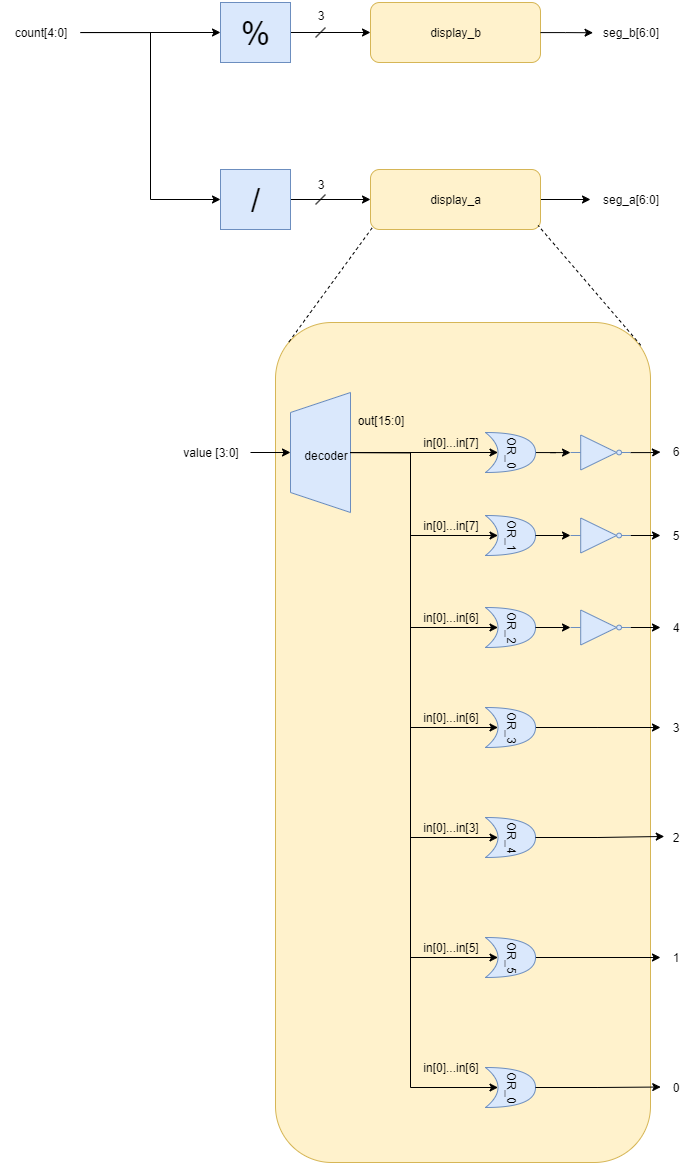

The diagram above was exported from draw.io. Its source (the exported page's mxGraphModel, read from the mxfile embedded in the PNG):
<mxGraphModel dx="2578" dy="1513" grid="1" gridSize="10" guides="1" tooltips="1" connect="1" arrows="1" fold="1" page="1" pageScale="1" pageWidth="827" pageHeight="1169" math="0" shadow="0">
  <root>
    <object label="" Adder="fas" dá="" id="0">
      <mxCell />
    </object>
    <mxCell id="1" parent="0" />
    <mxCell id="RW-VZteA-nx_PPnc27g3-64" value="" style="rounded=1;whiteSpace=wrap;html=1;fillColor=#fff2cc;strokeColor=#d6b656;" vertex="1" parent="1">
      <mxGeometry x="325" y="390" width="375" height="840" as="geometry" />
    </mxCell>
    <mxCell id="RW-VZteA-nx_PPnc27g3-11" style="edgeStyle=orthogonalEdgeStyle;rounded=0;orthogonalLoop=1;jettySize=auto;html=1;" edge="1" parent="1" source="RW-VZteA-nx_PPnc27g3-1" target="RW-VZteA-nx_PPnc27g3-9">
      <mxGeometry relative="1" as="geometry" />
    </mxCell>
    <mxCell id="RW-VZteA-nx_PPnc27g3-1" value="&lt;font style=&quot;font-size: 33px;&quot;&gt;%&lt;/font&gt;" style="rounded=0;whiteSpace=wrap;html=1;fillColor=#dae8fc;strokeColor=#6c8ebf;" vertex="1" parent="1">
      <mxGeometry x="270" y="70" width="70" height="60" as="geometry" />
    </mxCell>
    <mxCell id="RW-VZteA-nx_PPnc27g3-12" style="edgeStyle=orthogonalEdgeStyle;rounded=0;orthogonalLoop=1;jettySize=auto;html=1;entryX=0;entryY=0.5;entryDx=0;entryDy=0;" edge="1" parent="1" source="RW-VZteA-nx_PPnc27g3-2" target="RW-VZteA-nx_PPnc27g3-10">
      <mxGeometry relative="1" as="geometry" />
    </mxCell>
    <mxCell id="RW-VZteA-nx_PPnc27g3-2" value="&lt;font style=&quot;font-size: 33px;&quot;&gt;/&lt;/font&gt;" style="rounded=0;whiteSpace=wrap;html=1;fillColor=#dae8fc;strokeColor=#6c8ebf;" vertex="1" parent="1">
      <mxGeometry x="270" y="237" width="70" height="60" as="geometry" />
    </mxCell>
    <mxCell id="RW-VZteA-nx_PPnc27g3-6" style="edgeStyle=orthogonalEdgeStyle;rounded=0;orthogonalLoop=1;jettySize=auto;html=1;entryX=0;entryY=0.5;entryDx=0;entryDy=0;" edge="1" parent="1" source="RW-VZteA-nx_PPnc27g3-5" target="RW-VZteA-nx_PPnc27g3-1">
      <mxGeometry relative="1" as="geometry" />
    </mxCell>
    <mxCell id="RW-VZteA-nx_PPnc27g3-7" style="edgeStyle=orthogonalEdgeStyle;rounded=0;orthogonalLoop=1;jettySize=auto;html=1;entryX=0;entryY=0.5;entryDx=0;entryDy=0;" edge="1" parent="1" source="RW-VZteA-nx_PPnc27g3-5" target="RW-VZteA-nx_PPnc27g3-2">
      <mxGeometry relative="1" as="geometry" />
    </mxCell>
    <mxCell id="RW-VZteA-nx_PPnc27g3-5" value="count[4:0]" style="text;html=1;align=center;verticalAlign=middle;resizable=0;points=[];autosize=1;strokeColor=none;fillColor=none;" vertex="1" parent="1">
      <mxGeometry x="50" y="85" width="80" height="30" as="geometry" />
    </mxCell>
    <mxCell id="RW-VZteA-nx_PPnc27g3-9" value="display_b" style="rounded=1;whiteSpace=wrap;html=1;fillColor=#fff2cc;strokeColor=#d6b656;" vertex="1" parent="1">
      <mxGeometry x="420" y="70" width="170" height="60" as="geometry" />
    </mxCell>
    <mxCell id="RW-VZteA-nx_PPnc27g3-16" style="edgeStyle=orthogonalEdgeStyle;rounded=0;orthogonalLoop=1;jettySize=auto;html=1;" edge="1" parent="1" source="RW-VZteA-nx_PPnc27g3-10" target="RW-VZteA-nx_PPnc27g3-15">
      <mxGeometry relative="1" as="geometry" />
    </mxCell>
    <mxCell id="RW-VZteA-nx_PPnc27g3-10" value="display_a" style="rounded=1;whiteSpace=wrap;html=1;fillColor=#fff2cc;strokeColor=#d6b656;" vertex="1" parent="1">
      <mxGeometry x="420" y="237" width="170" height="60" as="geometry" />
    </mxCell>
    <mxCell id="RW-VZteA-nx_PPnc27g3-13" value="seg_b[6:0]" style="text;html=1;align=center;verticalAlign=middle;resizable=0;points=[];autosize=1;strokeColor=none;fillColor=none;" vertex="1" parent="1">
      <mxGeometry x="640" y="85" width="80" height="30" as="geometry" />
    </mxCell>
    <mxCell id="RW-VZteA-nx_PPnc27g3-14" style="edgeStyle=orthogonalEdgeStyle;rounded=0;orthogonalLoop=1;jettySize=auto;html=1;entryX=0.032;entryY=0.508;entryDx=0;entryDy=0;entryPerimeter=0;" edge="1" parent="1" source="RW-VZteA-nx_PPnc27g3-9" target="RW-VZteA-nx_PPnc27g3-13">
      <mxGeometry relative="1" as="geometry" />
    </mxCell>
    <mxCell id="RW-VZteA-nx_PPnc27g3-15" value="seg_a[6:0]" style="text;html=1;align=center;verticalAlign=middle;resizable=0;points=[];autosize=1;strokeColor=none;fillColor=none;" vertex="1" parent="1">
      <mxGeometry x="640" y="252" width="80" height="30" as="geometry" />
    </mxCell>
    <mxCell id="RW-VZteA-nx_PPnc27g3-24" style="edgeStyle=orthogonalEdgeStyle;rounded=0;orthogonalLoop=1;jettySize=auto;html=1;entryX=0.5;entryY=0;entryDx=0;entryDy=0;" edge="1" parent="1" source="RW-VZteA-nx_PPnc27g3-17" target="RW-VZteA-nx_PPnc27g3-22">
      <mxGeometry relative="1" as="geometry" />
    </mxCell>
    <mxCell id="RW-VZteA-nx_PPnc27g3-17" value="value [3:0]" style="text;html=1;align=center;verticalAlign=middle;resizable=0;points=[];autosize=1;strokeColor=none;fillColor=none;" vertex="1" parent="1">
      <mxGeometry x="220" y="505" width="80" height="30" as="geometry" />
    </mxCell>
    <mxCell id="RW-VZteA-nx_PPnc27g3-18" value="3" style="text;html=1;align=center;verticalAlign=middle;resizable=0;points=[];autosize=1;strokeColor=none;fillColor=none;" vertex="1" parent="1">
      <mxGeometry x="355" y="68" width="30" height="30" as="geometry" />
    </mxCell>
    <mxCell id="RW-VZteA-nx_PPnc27g3-19" value="" style="endArrow=none;html=1;rounded=0;" edge="1" parent="1">
      <mxGeometry width="50" height="50" relative="1" as="geometry">
        <mxPoint x="365" y="105" as="sourcePoint" />
        <mxPoint x="375" y="95" as="targetPoint" />
      </mxGeometry>
    </mxCell>
    <mxCell id="RW-VZteA-nx_PPnc27g3-20" value="" style="endArrow=none;html=1;rounded=0;" edge="1" parent="1">
      <mxGeometry width="50" height="50" relative="1" as="geometry">
        <mxPoint x="365" y="272" as="sourcePoint" />
        <mxPoint x="375" y="262" as="targetPoint" />
      </mxGeometry>
    </mxCell>
    <mxCell id="RW-VZteA-nx_PPnc27g3-21" value="3" style="text;html=1;align=center;verticalAlign=middle;resizable=0;points=[];autosize=1;strokeColor=none;fillColor=none;" vertex="1" parent="1">
      <mxGeometry x="355" y="237" width="30" height="30" as="geometry" />
    </mxCell>
    <mxCell id="RW-VZteA-nx_PPnc27g3-25" style="edgeStyle=orthogonalEdgeStyle;rounded=0;orthogonalLoop=1;jettySize=auto;html=1;exitX=0.5;exitY=1;exitDx=0;exitDy=0;entryX=0.25;entryY=0.5;entryDx=0;entryDy=0;entryPerimeter=0;" edge="1" parent="1" source="RW-VZteA-nx_PPnc27g3-22" target="RW-VZteA-nx_PPnc27g3-27">
      <mxGeometry relative="1" as="geometry">
        <mxPoint x="480" y="520" as="targetPoint" />
      </mxGeometry>
    </mxCell>
    <mxCell id="RW-VZteA-nx_PPnc27g3-22" value="" style="shape=trapezoid;perimeter=trapezoidPerimeter;whiteSpace=wrap;html=1;fixedSize=1;rotation=-90;fillColor=#dae8fc;strokeColor=#6c8ebf;" vertex="1" parent="1">
      <mxGeometry x="310" y="490" width="120" height="60" as="geometry" />
    </mxCell>
    <mxCell id="RW-VZteA-nx_PPnc27g3-23" value="decoder" style="text;html=1;align=center;verticalAlign=middle;resizable=0;points=[];autosize=1;" vertex="1" parent="1">
      <mxGeometry x="340" y="507.5" width="70" height="30" as="geometry" />
    </mxCell>
    <mxCell id="RW-VZteA-nx_PPnc27g3-26" value="out[15:0]" style="text;html=1;align=center;verticalAlign=middle;resizable=0;points=[];autosize=1;strokeColor=none;fillColor=none;" vertex="1" parent="1">
      <mxGeometry x="395" y="472.5" width="70" height="30" as="geometry" />
    </mxCell>
    <mxCell id="RW-VZteA-nx_PPnc27g3-29" style="edgeStyle=orthogonalEdgeStyle;rounded=0;orthogonalLoop=1;jettySize=auto;html=1;" edge="1" parent="1" source="RW-VZteA-nx_PPnc27g3-27" target="RW-VZteA-nx_PPnc27g3-28">
      <mxGeometry relative="1" as="geometry" />
    </mxCell>
    <mxCell id="RW-VZteA-nx_PPnc27g3-27" value="OR_0" style="shape=xor;whiteSpace=wrap;html=1;direction=north;rotation=90;fillColor=#dae8fc;strokeColor=#6c8ebf;" vertex="1" parent="1">
      <mxGeometry x="540" y="495" width="40" height="50" as="geometry" />
    </mxCell>
    <mxCell id="RW-VZteA-nx_PPnc27g3-67" style="edgeStyle=orthogonalEdgeStyle;rounded=0;orthogonalLoop=1;jettySize=auto;html=1;" edge="1" parent="1" source="RW-VZteA-nx_PPnc27g3-28" target="RW-VZteA-nx_PPnc27g3-30">
      <mxGeometry relative="1" as="geometry" />
    </mxCell>
    <mxCell id="RW-VZteA-nx_PPnc27g3-28" value="" style="verticalLabelPosition=bottom;shadow=0;dashed=0;align=center;html=1;verticalAlign=top;shape=mxgraph.electrical.logic_gates.inverter_2;fillColor=#dae8fc;strokeColor=#6c8ebf;" vertex="1" parent="1">
      <mxGeometry x="620" y="502.5" width="60" height="35" as="geometry" />
    </mxCell>
    <mxCell id="RW-VZteA-nx_PPnc27g3-30" value="6" style="text;html=1;align=center;verticalAlign=middle;resizable=0;points=[];autosize=1;strokeColor=none;fillColor=none;" vertex="1" parent="1">
      <mxGeometry x="710" y="504.5" width="30" height="30" as="geometry" />
    </mxCell>
    <mxCell id="RW-VZteA-nx_PPnc27g3-31" value="in[0]...in[7]" style="text;html=1;align=center;verticalAlign=middle;resizable=0;points=[];autosize=1;strokeColor=none;fillColor=none;" vertex="1" parent="1">
      <mxGeometry x="460" y="495" width="80" height="30" as="geometry" />
    </mxCell>
    <mxCell id="RW-VZteA-nx_PPnc27g3-32" value="OR_1" style="shape=xor;whiteSpace=wrap;html=1;direction=north;rotation=90;fillColor=#dae8fc;strokeColor=#6c8ebf;" vertex="1" parent="1">
      <mxGeometry x="540" y="578" width="40" height="50" as="geometry" />
    </mxCell>
    <mxCell id="RW-VZteA-nx_PPnc27g3-33" value="OR_2" style="shape=xor;whiteSpace=wrap;html=1;direction=north;rotation=90;fillColor=#dae8fc;strokeColor=#6c8ebf;" vertex="1" parent="1">
      <mxGeometry x="540" y="670" width="40" height="50" as="geometry" />
    </mxCell>
    <mxCell id="RW-VZteA-nx_PPnc27g3-54" style="edgeStyle=orthogonalEdgeStyle;rounded=0;orthogonalLoop=1;jettySize=auto;html=1;" edge="1" parent="1" source="RW-VZteA-nx_PPnc27g3-34">
      <mxGeometry relative="1" as="geometry">
        <mxPoint x="710" y="794.9999999999998" as="targetPoint" />
      </mxGeometry>
    </mxCell>
    <mxCell id="RW-VZteA-nx_PPnc27g3-34" value="OR_3" style="shape=xor;whiteSpace=wrap;html=1;direction=north;rotation=90;fillColor=#dae8fc;strokeColor=#6c8ebf;" vertex="1" parent="1">
      <mxGeometry x="540" y="770" width="40" height="50" as="geometry" />
    </mxCell>
    <mxCell id="RW-VZteA-nx_PPnc27g3-35" value="OR_4" style="shape=xor;whiteSpace=wrap;html=1;direction=north;rotation=90;fillColor=#dae8fc;strokeColor=#6c8ebf;" vertex="1" parent="1">
      <mxGeometry x="540" y="880" width="40" height="50" as="geometry" />
    </mxCell>
    <mxCell id="RW-VZteA-nx_PPnc27g3-62" style="edgeStyle=orthogonalEdgeStyle;rounded=0;orthogonalLoop=1;jettySize=auto;html=1;" edge="1" parent="1" source="RW-VZteA-nx_PPnc27g3-36" target="RW-VZteA-nx_PPnc27g3-59">
      <mxGeometry relative="1" as="geometry" />
    </mxCell>
    <mxCell id="RW-VZteA-nx_PPnc27g3-36" value="OR_5" style="shape=xor;whiteSpace=wrap;html=1;direction=north;rotation=90;fillColor=#dae8fc;strokeColor=#6c8ebf;" vertex="1" parent="1">
      <mxGeometry x="540" y="1000" width="40" height="50" as="geometry" />
    </mxCell>
    <mxCell id="RW-VZteA-nx_PPnc27g3-37" value="OR_0" style="shape=xor;whiteSpace=wrap;html=1;direction=north;rotation=90;fillColor=#dae8fc;strokeColor=#6c8ebf;" vertex="1" parent="1">
      <mxGeometry x="540" y="1130" width="40" height="50" as="geometry" />
    </mxCell>
    <mxCell id="RW-VZteA-nx_PPnc27g3-66" style="edgeStyle=orthogonalEdgeStyle;rounded=0;orthogonalLoop=1;jettySize=auto;html=1;" edge="1" parent="1" source="RW-VZteA-nx_PPnc27g3-38" target="RW-VZteA-nx_PPnc27g3-55">
      <mxGeometry relative="1" as="geometry" />
    </mxCell>
    <mxCell id="RW-VZteA-nx_PPnc27g3-38" value="" style="verticalLabelPosition=bottom;shadow=0;dashed=0;align=center;html=1;verticalAlign=top;shape=mxgraph.electrical.logic_gates.inverter_2;fillColor=#dae8fc;strokeColor=#6c8ebf;" vertex="1" parent="1">
      <mxGeometry x="620" y="585.5" width="60" height="35" as="geometry" />
    </mxCell>
    <mxCell id="RW-VZteA-nx_PPnc27g3-39" style="edgeStyle=orthogonalEdgeStyle;rounded=0;orthogonalLoop=1;jettySize=auto;html=1;entryX=0;entryY=0.5;entryDx=0;entryDy=0;entryPerimeter=0;" edge="1" parent="1" source="RW-VZteA-nx_PPnc27g3-32" target="RW-VZteA-nx_PPnc27g3-38">
      <mxGeometry relative="1" as="geometry" />
    </mxCell>
    <mxCell id="RW-VZteA-nx_PPnc27g3-65" style="edgeStyle=orthogonalEdgeStyle;rounded=0;orthogonalLoop=1;jettySize=auto;html=1;" edge="1" parent="1" source="RW-VZteA-nx_PPnc27g3-40" target="RW-VZteA-nx_PPnc27g3-56">
      <mxGeometry relative="1" as="geometry" />
    </mxCell>
    <mxCell id="RW-VZteA-nx_PPnc27g3-40" value="" style="verticalLabelPosition=bottom;shadow=0;dashed=0;align=center;html=1;verticalAlign=top;shape=mxgraph.electrical.logic_gates.inverter_2;fillColor=#dae8fc;strokeColor=#6c8ebf;" vertex="1" parent="1">
      <mxGeometry x="620" y="677.5" width="60" height="35" as="geometry" />
    </mxCell>
    <mxCell id="RW-VZteA-nx_PPnc27g3-41" style="edgeStyle=orthogonalEdgeStyle;rounded=0;orthogonalLoop=1;jettySize=auto;html=1;entryX=0;entryY=0.5;entryDx=0;entryDy=0;entryPerimeter=0;" edge="1" parent="1" source="RW-VZteA-nx_PPnc27g3-33" target="RW-VZteA-nx_PPnc27g3-40">
      <mxGeometry relative="1" as="geometry" />
    </mxCell>
    <mxCell id="RW-VZteA-nx_PPnc27g3-42" style="edgeStyle=orthogonalEdgeStyle;rounded=0;orthogonalLoop=1;jettySize=auto;html=1;entryX=0.25;entryY=0.5;entryDx=0;entryDy=0;entryPerimeter=0;" edge="1" parent="1" source="RW-VZteA-nx_PPnc27g3-22" target="RW-VZteA-nx_PPnc27g3-32">
      <mxGeometry relative="1" as="geometry">
        <Array as="points">
          <mxPoint x="460" y="520" />
          <mxPoint x="460" y="603" />
        </Array>
      </mxGeometry>
    </mxCell>
    <mxCell id="RW-VZteA-nx_PPnc27g3-43" value="in[0]...in[7]" style="text;html=1;align=center;verticalAlign=middle;resizable=0;points=[];autosize=1;strokeColor=none;fillColor=none;" vertex="1" parent="1">
      <mxGeometry x="460" y="578" width="80" height="30" as="geometry" />
    </mxCell>
    <mxCell id="RW-VZteA-nx_PPnc27g3-44" value="in[0]...in[6]" style="text;html=1;align=center;verticalAlign=middle;resizable=0;points=[];autosize=1;strokeColor=none;fillColor=none;" vertex="1" parent="1">
      <mxGeometry x="460" y="670" width="80" height="30" as="geometry" />
    </mxCell>
    <mxCell id="RW-VZteA-nx_PPnc27g3-45" style="edgeStyle=orthogonalEdgeStyle;rounded=0;orthogonalLoop=1;jettySize=auto;html=1;entryX=0.25;entryY=0.5;entryDx=0;entryDy=0;entryPerimeter=0;" edge="1" parent="1" source="RW-VZteA-nx_PPnc27g3-22" target="RW-VZteA-nx_PPnc27g3-33">
      <mxGeometry relative="1" as="geometry">
        <Array as="points">
          <mxPoint x="460" y="520" />
          <mxPoint x="460" y="695" />
        </Array>
      </mxGeometry>
    </mxCell>
    <mxCell id="RW-VZteA-nx_PPnc27g3-46" style="edgeStyle=orthogonalEdgeStyle;rounded=0;orthogonalLoop=1;jettySize=auto;html=1;entryX=0.25;entryY=0.5;entryDx=0;entryDy=0;entryPerimeter=0;" edge="1" parent="1" source="RW-VZteA-nx_PPnc27g3-22" target="RW-VZteA-nx_PPnc27g3-34">
      <mxGeometry relative="1" as="geometry">
        <Array as="points">
          <mxPoint x="460" y="520" />
          <mxPoint x="460" y="795" />
        </Array>
      </mxGeometry>
    </mxCell>
    <mxCell id="RW-VZteA-nx_PPnc27g3-47" value="in[0]...in[6]" style="text;html=1;align=center;verticalAlign=middle;resizable=0;points=[];autosize=1;strokeColor=none;fillColor=none;" vertex="1" parent="1">
      <mxGeometry x="460" y="770" width="80" height="30" as="geometry" />
    </mxCell>
    <mxCell id="RW-VZteA-nx_PPnc27g3-48" style="edgeStyle=orthogonalEdgeStyle;rounded=0;orthogonalLoop=1;jettySize=auto;html=1;entryX=0.25;entryY=0.5;entryDx=0;entryDy=0;entryPerimeter=0;" edge="1" parent="1" source="RW-VZteA-nx_PPnc27g3-22" target="RW-VZteA-nx_PPnc27g3-35">
      <mxGeometry relative="1" as="geometry">
        <Array as="points">
          <mxPoint x="460" y="520" />
          <mxPoint x="460" y="905" />
        </Array>
      </mxGeometry>
    </mxCell>
    <mxCell id="RW-VZteA-nx_PPnc27g3-49" value="in[0]...in[3]" style="text;html=1;align=center;verticalAlign=middle;resizable=0;points=[];autosize=1;strokeColor=none;fillColor=none;" vertex="1" parent="1">
      <mxGeometry x="460" y="880" width="80" height="30" as="geometry" />
    </mxCell>
    <mxCell id="RW-VZteA-nx_PPnc27g3-50" style="edgeStyle=orthogonalEdgeStyle;rounded=0;orthogonalLoop=1;jettySize=auto;html=1;entryX=0.25;entryY=0.5;entryDx=0;entryDy=0;entryPerimeter=0;" edge="1" parent="1" source="RW-VZteA-nx_PPnc27g3-22" target="RW-VZteA-nx_PPnc27g3-36">
      <mxGeometry relative="1" as="geometry">
        <Array as="points">
          <mxPoint x="460" y="520" />
          <mxPoint x="460" y="1025" />
        </Array>
      </mxGeometry>
    </mxCell>
    <mxCell id="RW-VZteA-nx_PPnc27g3-51" value="in[0]...in[5]" style="text;html=1;align=center;verticalAlign=middle;resizable=0;points=[];autosize=1;strokeColor=none;fillColor=none;" vertex="1" parent="1">
      <mxGeometry x="460" y="1000" width="80" height="30" as="geometry" />
    </mxCell>
    <mxCell id="RW-VZteA-nx_PPnc27g3-52" style="edgeStyle=orthogonalEdgeStyle;rounded=0;orthogonalLoop=1;jettySize=auto;html=1;entryX=0.25;entryY=0.5;entryDx=0;entryDy=0;entryPerimeter=0;" edge="1" parent="1" source="RW-VZteA-nx_PPnc27g3-22" target="RW-VZteA-nx_PPnc27g3-37">
      <mxGeometry relative="1" as="geometry">
        <Array as="points">
          <mxPoint x="460" y="520" />
          <mxPoint x="460" y="1155" />
        </Array>
      </mxGeometry>
    </mxCell>
    <mxCell id="RW-VZteA-nx_PPnc27g3-53" value="in[0]...in[6]" style="text;html=1;align=center;verticalAlign=middle;resizable=0;points=[];autosize=1;strokeColor=none;fillColor=none;" vertex="1" parent="1">
      <mxGeometry x="460" y="1120" width="80" height="30" as="geometry" />
    </mxCell>
    <mxCell id="RW-VZteA-nx_PPnc27g3-55" value="5" style="text;html=1;align=center;verticalAlign=middle;resizable=0;points=[];autosize=1;strokeColor=none;fillColor=none;" vertex="1" parent="1">
      <mxGeometry x="710" y="588" width="30" height="30" as="geometry" />
    </mxCell>
    <mxCell id="RW-VZteA-nx_PPnc27g3-56" value="4" style="text;html=1;align=center;verticalAlign=middle;resizable=0;points=[];autosize=1;strokeColor=none;fillColor=none;" vertex="1" parent="1">
      <mxGeometry x="710" y="680" width="30" height="30" as="geometry" />
    </mxCell>
    <mxCell id="RW-VZteA-nx_PPnc27g3-57" value="3" style="text;html=1;align=center;verticalAlign=middle;resizable=0;points=[];autosize=1;strokeColor=none;fillColor=none;" vertex="1" parent="1">
      <mxGeometry x="710" y="780" width="30" height="30" as="geometry" />
    </mxCell>
    <mxCell id="RW-VZteA-nx_PPnc27g3-58" value="2" style="text;html=1;align=center;verticalAlign=middle;resizable=0;points=[];autosize=1;strokeColor=none;fillColor=none;" vertex="1" parent="1">
      <mxGeometry x="710" y="890" width="30" height="30" as="geometry" />
    </mxCell>
    <mxCell id="RW-VZteA-nx_PPnc27g3-59" value="1" style="text;html=1;align=center;verticalAlign=middle;resizable=0;points=[];autosize=1;strokeColor=none;fillColor=none;" vertex="1" parent="1">
      <mxGeometry x="710" y="1010" width="30" height="30" as="geometry" />
    </mxCell>
    <mxCell id="RW-VZteA-nx_PPnc27g3-60" value="0" style="text;html=1;align=center;verticalAlign=middle;resizable=0;points=[];autosize=1;strokeColor=none;fillColor=none;" vertex="1" parent="1">
      <mxGeometry x="710" y="1140" width="30" height="30" as="geometry" />
    </mxCell>
    <mxCell id="RW-VZteA-nx_PPnc27g3-61" style="edgeStyle=orthogonalEdgeStyle;rounded=0;orthogonalLoop=1;jettySize=auto;html=1;entryX=0.125;entryY=0.465;entryDx=0;entryDy=0;entryPerimeter=0;" edge="1" parent="1" source="RW-VZteA-nx_PPnc27g3-35" target="RW-VZteA-nx_PPnc27g3-58">
      <mxGeometry relative="1" as="geometry" />
    </mxCell>
    <mxCell id="RW-VZteA-nx_PPnc27g3-63" style="edgeStyle=orthogonalEdgeStyle;rounded=0;orthogonalLoop=1;jettySize=auto;html=1;entryX=0.008;entryY=0.484;entryDx=0;entryDy=0;entryPerimeter=0;" edge="1" parent="1" source="RW-VZteA-nx_PPnc27g3-37" target="RW-VZteA-nx_PPnc27g3-60">
      <mxGeometry relative="1" as="geometry" />
    </mxCell>
    <mxCell id="RW-VZteA-nx_PPnc27g3-69" value="" style="endArrow=none;dashed=1;html=1;rounded=0;entryX=0.02;entryY=0.933;entryDx=0;entryDy=0;entryPerimeter=0;exitX=0.036;exitY=0.023;exitDx=0;exitDy=0;exitPerimeter=0;" edge="1" parent="1" source="RW-VZteA-nx_PPnc27g3-64" target="RW-VZteA-nx_PPnc27g3-10">
      <mxGeometry width="50" height="50" relative="1" as="geometry">
        <mxPoint x="500" y="390" as="sourcePoint" />
        <mxPoint x="550" y="340" as="targetPoint" />
      </mxGeometry>
    </mxCell>
    <mxCell id="RW-VZteA-nx_PPnc27g3-70" value="" style="endArrow=none;dashed=1;html=1;rounded=0;entryX=0.986;entryY=0.933;entryDx=0;entryDy=0;entryPerimeter=0;exitX=0.974;exitY=0.027;exitDx=0;exitDy=0;exitPerimeter=0;" edge="1" parent="1" source="RW-VZteA-nx_PPnc27g3-64" target="RW-VZteA-nx_PPnc27g3-10">
      <mxGeometry width="50" height="50" relative="1" as="geometry">
        <mxPoint x="480" y="456" as="sourcePoint" />
        <mxPoint x="564" y="340" as="targetPoint" />
      </mxGeometry>
    </mxCell>
  </root>
</mxGraphModel>